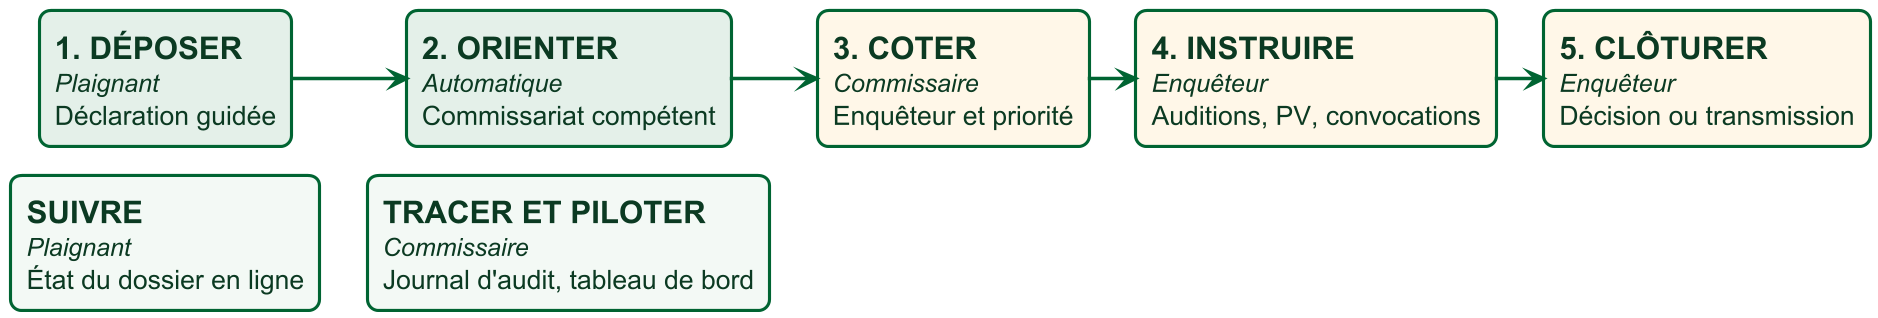

The diagram above was rendered by PlantUML. Its source (embedded in the PNG):
@startuml architecture_fonctionnelle
' ==============================================================
'  PlainteCam — Architecture globale des besoins fonctionnels
'  Vue destinée à faire saisir d'un seul regard ce que fait la
'  plateforme. Aucune référence technologique n'y figure, et
'  l'acteur responsable est nommé dans chaque bloc.
'
'  LISIBILITÉ EN PROJECTION
'    La figure sert aussi de diapositive. Elle est donc volontairement
'    sobre — un intitulé, l'acteur, une ligne — et sa police est
'    grande : ramenée à la largeur d'un écran, une figure trop
'    bavarde tombe sous le seuil du lisible. Le détail de chaque
'    fonction est porté par le texte du mémoire, pas par le schéma.
'
'  MISE EN PAGE
'    Deux rangées : le cycle de vie en 5 temps, puis les deux
'    fonctions qui le traversent de bout en bout. En mode
'    left-to-right, une arête invisible entre F6 et F7 les place
'    côte à côte au lieu de les empiler.
'
'  COMPILATION
'    java -jar plantuml.jar -tpng -charset UTF-8 architecture_fonctionnelle.puml
' ==============================================================

skinparam dpi 150
skinparam backgroundColor #FFFFFF
skinparam shadowing false
skinparam defaultFontName Helvetica
skinparam defaultFontSize 20
skinparam ArrowColor #006432
skinparam ArrowThickness 2.2
skinparam nodesep 18
skinparam ranksep 30

skinparam rectangle {
  BorderColor #006432
  BorderThickness 2
  FontColor #0B3A22
  RoundCorner 14
}

left to right direction

' ── Les fonctions qui traversent tout le cycle ────────────────
rectangle "**SUIVRE**\n<size:16>//Plaignant//</size>\n<size:17>État du dossier en ligne</size>" as F6 #F3F9F5
rectangle "**TRACER ET PILOTER**\n<size:16>//Commissaire//</size>\n<size:17>Journal d'audit, tableau de bord</size>" as F7 #F3F9F5

' En mode left-to-right, une arete placee ici met les deux blocs
' cote a cote et les renvoie sous la chaine.
F6 -[hidden]-> F7

' ── Le cycle de vie d'une plainte ─────────────────────────────
rectangle "**1. DÉPOSER**\n<size:16>//Plaignant//</size>\n<size:17>Déclaration guidée</size>" as F1 #E4F0E9
rectangle "**2. ORIENTER**\n<size:16>//Automatique//</size>\n<size:17>Commissariat compétent</size>" as F2 #E4F0E9
rectangle "**3. COTER**\n<size:16>//Commissaire//</size>\n<size:17>Enquêteur et priorité</size>" as F3 #FFF7E8
rectangle "**4. INSTRUIRE**\n<size:16>//Enquêteur//</size>\n<size:17>Auditions, PV, convocations</size>" as F4 #FFF7E8
rectangle "**5. CLÔTURER**\n<size:16>//Enquêteur//</size>\n<size:17>Décision ou transmission</size>" as F5 #FFF7E8

F1 --> F2
F2 --> F3
F3 --> F4
F4 --> F5

@enduml